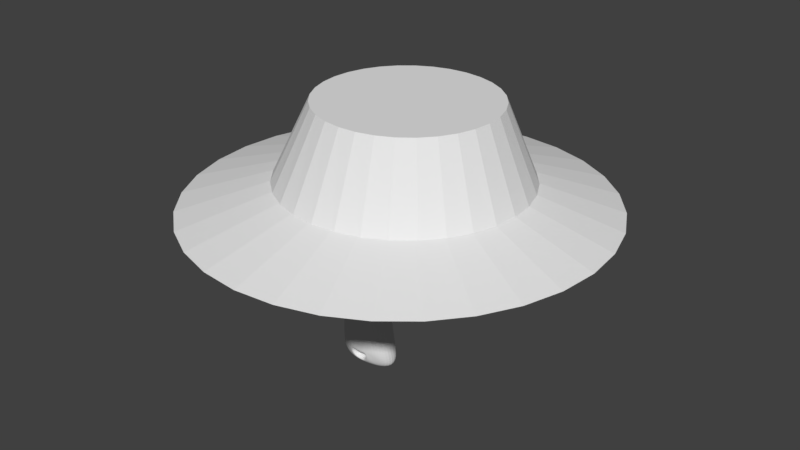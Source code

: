 # Source: monkey.blend  (saved by Blender 2.79.0; exported with 4.5.12 LTS)
import bpy
from mathutils import Matrix  # noqa: F401  (used for matrix-valued properties, if any)

bpy.ops.wm.read_factory_settings(use_empty=True)
scene = bpy.context.scene
scene.name = 'Scene'

# ---- collections
col_collection_1 = bpy.data.collections.new('Collection 1'); scene.collection.children.link(col_collection_1)

# ---- materials (node trees are filled in below, after node groups)
mat_material = bpy.data.materials.new('Material')
mat_material.alpha_threshold = 0.0
mat_material.diffuse_color = (0.8, 0.01636, 0.6675, 1.0)
mat_material.specular_color = (0.0, 0.0, 0.0)
mat_material.roughness = 0.5
mat_1 = bpy.data.materials.new('1')
mat_1.alpha_threshold = 0.0
mat_1.diffuse_color = (0.04594, 0.4235, 0.8, 1.0)
mat_1.roughness = 0.5

# ---- material node trees
mat_material.use_nodes = True; mat_material.node_tree.nodes.clear()
_N = mat_material.node_tree.nodes; _L = mat_material.node_tree.links
n0 = _N.new('ShaderNodeOutputMaterial'); n0.name = 'Material Output'; n0.location = (300, 300)
n1 = _N.new('ShaderNodeBsdfDiffuse'); n1.name = 'Diffuse BSDF'; n1.location = (10, 300)
_L.new(n1.outputs[0], n0.inputs[0])
n0.is_active_output = True
mat_1.use_nodes = True; mat_1.node_tree.nodes.clear()
_N = mat_1.node_tree.nodes; _L = mat_1.node_tree.links
n0 = _N.new('ShaderNodeOutputMaterial'); n0.name = 'Material Output'; n0.location = (300, 300)
n1 = _N.new('ShaderNodeBsdfDiffuse'); n1.name = 'Diffuse BSDF'; n1.location = (10, 300)
_L.new(n1.outputs[0], n0.inputs[0])
n0.is_active_output = True

# ---- world
world_world = bpy.data.worlds.new('World'); scene.world = world_world
world_world.color = (0.05088, 0.05088, 0.05088)
world_world.use_sun_shadow = False
world_world.sun_shadow_jitter_overblur = 0.0
world_world.cycles.sampling_method = 'MANUAL'

# ---- meshes
me_cone_002 = bpy.data.meshes.new('Cone.002')
me_cone_002.from_pydata([(-7.519e-08, 1.641, -1.0), (0.3201, 1.609, -1.0), (0.6279, 1.516, -1.0), (0.9115, 1.364, -1.0), (1.16, 1.16, -1.0), (1.364, 0.9115, -1.0), (1.516, 0.6279, -1.0), (1.609, 0.3201, -1.0), (1.641, -5.753e-08, -1.0), (1.609, -0.3201, -1.0), (1.516, -0.6279, -1.0), (1.364, -0.9115, -1.0), (1.16, -1.16, -1.0), (0.9115, -1.364, -1.0), (0.6279, -1.516, -1.0), (0.3201, -1.609, -1.0), (-6.098e-07, -1.641, -1.0), (-0.3201, -1.609, -1.0), (-0.6279, -1.516, -1.0), (-0.9115, -1.364, -1.0), (-1.16, -1.16, -1.0), (-1.364, -0.9115, -1.0), (-1.516, -0.6279, -1.0), (-1.609, -0.3201, -1.0), (-1.641, 1.403e-06, -1.0), (-1.609, 0.3201, -1.0), (-1.516, 0.6279, -1.0), (-1.364, 0.9115, -1.0), (-1.16, 1.16, -1.0), (-0.9115, 1.364, -1.0), (-0.6279, 1.516, -1.0), (-0.3201, 1.609, -1.0), (-7.519e-08, 1.641, -1.0), (0.3201, 1.609, -1.0), (0.6279, 1.516, -1.0), (0.9115, 1.364, -1.0), (1.16, 1.16, -1.0), (1.364, 0.9115, -1.0), (1.516, 0.6279, -1.0), (1.609, 0.3201, -1.0), (1.641, -5.753e-08, -1.0), (1.609, -0.3201, -1.0), (1.516, -0.6279, -1.0), (1.364, -0.9115, -1.0), (1.16, -1.16, -1.0), (0.9115, -1.364, -1.0), (0.6279, -1.516, -1.0), (0.3201, -1.609, -1.0), (-6.098e-07, -1.641, -1.0), (-0.3201, -1.609, -1.0), (-0.6279, -1.516, -1.0), (-0.9115, -1.364, -1.0), (-1.16, -1.16, -1.0), (-1.364, -0.9115, -1.0), (-1.516, -0.6279, -1.0), (-1.609, -0.3201, -1.0), (-1.641, 1.403e-06, -1.0), (-1.609, 0.3201, -1.0), (-1.516, 0.6279, -1.0), (-1.364, 0.9115, -1.0), (-1.16, 1.16, -1.0), (-0.9115, 1.364, -1.0), (-0.6279, 1.516, -1.0), (-0.3201, 1.609, -1.0), (-1.698e-07, 1.378, -1.0), (0.2687, 1.351, -1.0), (0.5272, 1.273, -1.0), (0.7653, 1.145, -1.0), (0.9741, 0.9741, -1.0), (1.145, 0.7653, -1.0), (1.273, 0.5272, -1.0), (1.351, 0.2687, -1.0), (1.378, -1.058e-07, -1.0), (1.351, -0.2688, -1.0), (1.273, -0.5272, -1.0), (1.145, -0.7653, -1.0), (0.9741, -0.9741, -1.0), (0.7653, -1.145, -1.0), (0.5272, -1.273, -1.0), (0.2687, -1.351, -1.0), (-5.625e-07, -1.378, -1.0), (-0.2688, -1.351, -1.0), (-0.5272, -1.273, -1.0), (-0.7653, -1.145, -1.0), (-0.9741, -0.9741, -1.0), (-1.145, -0.7653, -1.0), (-1.273, -0.5272, -1.0), (-1.351, -0.2687, -1.0), (-1.378, 1.159e-06, -1.0), (-1.351, 0.2688, -1.0), (-1.273, 0.5272, -1.0), (-1.145, 0.7653, -1.0), (-0.9741, 0.9741, -1.0), (-0.7653, 1.145, -1.0), (-0.5272, 1.273, -1.0), (-0.2687, 1.351, -1.0), (-7.519e-08, 1.641, -1.0), (0.3201, 1.609, -1.0), (0.6279, 1.516, -1.0), (0.9115, 1.364, -1.0), (1.16, 1.16, -1.0), (1.364, 0.9115, -1.0), (1.516, 0.6279, -1.0), (1.609, 0.3201, -1.0), (1.641, -5.753e-08, -1.0), (1.609, -0.3201, -1.0), (1.516, -0.6279, -1.0), (1.364, -0.9115, -1.0), (1.16, -1.16, -1.0), (0.9115, -1.364, -1.0), (0.6279, -1.516, -1.0), (0.3201, -1.609, -1.0), (-6.098e-07, -1.641, -1.0), (-0.3201, -1.609, -1.0), (-0.6279, -1.516, -1.0), (-0.9115, -1.364, -1.0), (-1.16, -1.16, -1.0), (-1.364, -0.9115, -1.0), (-1.516, -0.6279, -1.0), (-1.609, -0.3201, -1.0), (-1.641, 1.403e-06, -1.0), (-1.609, 0.3201, -1.0), (-1.516, 0.6279, -1.0), (-1.364, 0.9115, -1.0), (-1.16, 1.16, -1.0), (-0.9115, 1.364, -1.0), (-0.6279, 1.516, -1.0), (-0.3201, 1.609, -1.0), (0.4723, 1.07, 0.1087), (0.254, 1.13, 0.1105), (0.02941, 1.146, 0.1125), (-0.1929, 1.119, 0.1143), (-0.4046, 1.049, 0.1161), (-0.5979, 0.9395, 0.1177), (-0.7659, 0.7959, 0.1191), (-0.9029, 0.6234, 0.1203), (-1.004, 0.4284, 0.1211), (-1.066, 0.2181, 0.1216), (-1.087, 7.474e-07, 0.1218), (-1.066, -0.2181, 0.1216), (-1.004, -0.4284, 0.1211), (-0.9029, -0.6234, 0.1203), (-0.7659, -0.7959, 0.1191), (-0.5979, -0.9395, 0.1177), (-0.4046, -1.049, 0.1161), (-0.1929, -1.119, 0.1143), (0.02941, -1.146, 0.1125), (0.254, -1.13, 0.1105), (0.4723, -1.07, 0.1087), (0.6754, -0.9675, 0.1069), (0.8549, -0.8262, 0.1054), (1.003, -0.6513, 0.1041), (1.114, -0.4498, 0.1031), (1.183, -0.2297, 0.1025), (1.206, -2.493e-07, 0.1023), (1.183, 0.2297, 0.1025), (1.114, 0.4498, 0.1031), (1.003, 0.6513, 0.1041), (0.8549, 0.8262, 0.1054), (0.6754, 0.9675, 0.1069)], [], [(31, 131, 130, 0), (0, 130, 129, 1), (1, 129, 128, 2), (3, 159, 158, 4), (4, 158, 157, 5), (5, 157, 156, 6), (6, 156, 155, 7), (7, 155, 154, 8), (8, 154, 153, 9), (9, 153, 152, 10), (21, 141, 140, 22), (11, 151, 150, 12), (12, 150, 149, 13), (13, 149, 148, 14), (14, 148, 147, 15), (15, 147, 146, 16), (16, 146, 145, 17), (17, 145, 144, 18), (18, 144, 143, 19), (19, 143, 142, 20), (10, 152, 151, 11), (20, 142, 141, 21), (22, 140, 139, 23), (23, 139, 138, 24), (24, 138, 137, 25), (25, 137, 136, 26), (26, 136, 135, 27), (27, 135, 134, 28), (28, 134, 133, 29), (29, 133, 132, 30), (30, 132, 131, 31), (17, 18, 50, 49), (43, 44, 108, 107), (30, 31, 63, 62), (4, 5, 37, 36), (31, 0, 32, 63), (11, 12, 44, 43), (24, 25, 57, 56), (18, 19, 51, 50), (5, 6, 38, 37), (12, 13, 45, 44), (25, 26, 58, 57), (19, 20, 52, 51), (6, 7, 39, 38), (0, 1, 33, 32), (13, 14, 46, 45), (26, 27, 59, 58), (20, 21, 53, 52), (7, 8, 40, 39), (14, 15, 47, 46), (27, 28, 60, 59), (21, 22, 54, 53), (1, 2, 34, 33), (8, 9, 41, 40), (15, 16, 48, 47), (28, 29, 61, 60), (2, 3, 35, 34), (9, 10, 42, 41), (22, 23, 55, 54), (16, 17, 49, 48), (29, 30, 62, 61), (3, 4, 36, 35), (10, 11, 43, 42), (23, 24, 56, 55), (64, 65, 66, 67, 68, 69, 70, 71, 72, 73, 74, 75, 76, 77, 78, 79, 80, 81, 82, 83, 84, 85, 86, 87, 88, 89, 90, 91, 92, 93, 94, 95), (57, 58, 122, 121), (44, 45, 109, 108), (58, 59, 123, 122), (45, 46, 110, 109), (32, 33, 97, 96), (59, 60, 124, 123), (46, 47, 111, 110), (33, 34, 98, 97), (60, 61, 125, 124), (47, 48, 112, 111), (34, 35, 99, 98), (61, 62, 126, 125), (48, 49, 113, 112), (35, 36, 100, 99), (62, 63, 127, 126), (49, 50, 114, 113), (36, 37, 101, 100), (63, 32, 96, 127), (50, 51, 115, 114), (37, 38, 102, 101), (51, 52, 116, 115), (38, 39, 103, 102), (52, 53, 117, 116), (39, 40, 104, 103), (53, 54, 118, 117), (40, 41, 105, 104), (54, 55, 119, 118), (41, 42, 106, 105), (55, 56, 120, 119), (42, 43, 107, 106), (56, 57, 121, 120), (65, 64, 96, 97), (66, 65, 97, 98), (67, 66, 98, 99), (68, 67, 99, 100), (69, 68, 100, 101), (70, 69, 101, 102), (71, 70, 102, 103), (72, 71, 103, 104), (73, 72, 104, 105), (74, 73, 105, 106), (75, 74, 106, 107), (76, 75, 107, 108), (77, 76, 108, 109), (78, 77, 109, 110), (79, 78, 110, 111), (80, 79, 111, 112), (81, 80, 112, 113), (82, 81, 113, 114), (83, 82, 114, 115), (84, 83, 115, 116), (85, 84, 116, 117), (86, 85, 117, 118), (87, 86, 118, 119), (88, 87, 119, 120), (89, 88, 120, 121), (90, 89, 121, 122), (91, 90, 122, 123), (92, 91, 123, 124), (93, 92, 124, 125), (94, 93, 125, 126), (95, 94, 126, 127), (64, 95, 127, 96), (128, 129, 130, 131, 132, 133, 134, 135, 136, 137, 138, 139, 140, 141, 142, 143, 144, 145, 146, 147, 148, 149, 150, 151, 152, 153, 154, 155, 156, 157, 158, 159), (2, 128, 159, 3)])
me_cone_002.materials.append(mat_material)
me_cone_002.use_remesh_preserve_volume = False
me_cone_002.use_remesh_preserve_attributes = False
me_cone_002.use_mirror_vertex_groups = False
me_cone_002.update()
me_cone_001 = bpy.data.meshes.new('Cone.001')
me_cone_001.from_pydata([(-7.519e-08, 1.641, -1.0), (0.3201, 1.609, -1.0), (0.6279, 1.516, -1.0), (0.9115, 1.364, -1.0), (1.16, 1.16, -1.0), (1.364, 0.9115, -1.0), (1.516, 0.6279, -1.0), (1.609, 0.3201, -1.0), (1.641, -5.753e-08, -1.0), (1.609, -0.3201, -1.0), (1.516, -0.6279, -1.0), (1.364, -0.9115, -1.0), (1.16, -1.16, -1.0), (0.9115, -1.364, -1.0), (0.6279, -1.516, -1.0), (0.3201, -1.609, -1.0), (-6.098e-07, -1.641, -1.0), (-0.3201, -1.609, -1.0), (-0.6279, -1.516, -1.0), (-0.9115, -1.364, -1.0), (-1.16, -1.16, -1.0), (-1.364, -0.9115, -1.0), (-1.516, -0.6279, -1.0), (0.04774, 0.0, -0.4723), (-1.609, -0.3201, -1.0), (-1.641, 1.403e-06, -1.0), (-1.609, 0.3201, -1.0), (-1.516, 0.6279, -1.0), (-1.364, 0.9115, -1.0), (-1.16, 1.16, -1.0), (-0.9115, 1.364, -1.0), (-0.6279, 1.516, -1.0), (-0.3201, 1.609, -1.0), (-7.519e-08, 1.641, -1.0), (0.3201, 1.609, -1.0), (0.6279, 1.516, -1.0), (0.9115, 1.364, -1.0), (1.16, 1.16, -1.0), (1.364, 0.9115, -1.0), (1.516, 0.6279, -1.0), (1.609, 0.3201, -1.0), (1.641, -5.753e-08, -1.0), (1.609, -0.3201, -1.0), (1.516, -0.6279, -1.0), (1.364, -0.9115, -1.0), (1.16, -1.16, -1.0), (0.9115, -1.364, -1.0), (0.6279, -1.516, -1.0), (0.3201, -1.609, -1.0), (-6.098e-07, -1.641, -1.0), (-0.3201, -1.609, -1.0), (-0.6279, -1.516, -1.0), (-0.9115, -1.364, -1.0), (-1.16, -1.16, -1.0), (-1.364, -0.9115, -1.0), (-1.516, -0.6279, -1.0), (-1.609, -0.3201, -1.0), (-1.641, 1.403e-06, -1.0), (-1.609, 0.3201, -1.0), (-1.516, 0.6279, -1.0), (-1.364, 0.9115, -1.0), (-1.16, 1.16, -1.0), (-0.9115, 1.364, -1.0), (-0.6279, 1.516, -1.0), (-0.3201, 1.609, -1.0), (-1.698e-07, 1.378, -1.0), (0.2687, 1.351, -1.0), (0.5272, 1.273, -1.0), (0.7653, 1.145, -1.0), (0.9741, 0.9741, -1.0), (1.145, 0.7653, -1.0), (1.273, 0.5272, -1.0), (1.351, 0.2687, -1.0), (1.378, -1.058e-07, -1.0), (1.351, -0.2688, -1.0), (1.273, -0.5272, -1.0), (1.145, -0.7653, -1.0), (0.9741, -0.9741, -1.0), (0.7653, -1.145, -1.0), (0.5272, -1.273, -1.0), (0.2687, -1.351, -1.0), (-5.625e-07, -1.378, -1.0), (-0.2688, -1.351, -1.0), (-0.5272, -1.273, -1.0), (-0.7653, -1.145, -1.0), (-0.9741, -0.9741, -1.0), (-1.145, -0.7653, -1.0), (-1.273, -0.5272, -1.0), (-1.351, -0.2687, -1.0), (-1.378, 1.159e-06, -1.0), (-1.351, 0.2688, -1.0), (-1.273, 0.5272, -1.0), (-1.145, 0.7653, -1.0), (-0.9741, 0.9741, -1.0), (-0.7653, 1.145, -1.0), (-0.5272, 1.273, -1.0), (-0.2687, 1.351, -1.0), (-7.519e-08, 1.641, -1.0), (0.3201, 1.609, -1.0), (0.6279, 1.516, -1.0), (0.9115, 1.364, -1.0), (1.16, 1.16, -1.0), (1.364, 0.9115, -1.0), (1.516, 0.6279, -1.0), (1.609, 0.3201, -1.0), (1.641, -5.753e-08, -1.0), (1.609, -0.3201, -1.0), (1.516, -0.6279, -1.0), (1.364, -0.9115, -1.0), (1.16, -1.16, -1.0), (0.9115, -1.364, -1.0), (0.6279, -1.516, -1.0), (0.3201, -1.609, -1.0), (-6.098e-07, -1.641, -1.0), (-0.3201, -1.609, -1.0), (-0.6279, -1.516, -1.0), (-0.9115, -1.364, -1.0), (-1.16, -1.16, -1.0), (-1.364, -0.9115, -1.0), (-1.516, -0.6279, -1.0), (-1.609, -0.3201, -1.0), (-1.641, 1.403e-06, -1.0), (-1.609, 0.3201, -1.0), (-1.516, 0.6279, -1.0), (-1.364, 0.9115, -1.0), (-1.16, 1.16, -1.0), (-0.9115, 1.364, -1.0), (-0.6279, 1.516, -1.0), (-0.3201, 1.609, -1.0)], [], [(0, 23, 1), (1, 23, 2), (2, 23, 3), (3, 23, 4), (4, 23, 5), (5, 23, 6), (6, 23, 7), (7, 23, 8), (8, 23, 9), (9, 23, 10), (10, 23, 11), (11, 23, 12), (12, 23, 13), (13, 23, 14), (14, 23, 15), (15, 23, 16), (16, 23, 17), (17, 23, 18), (18, 23, 19), (19, 23, 20), (20, 23, 21), (21, 23, 22), (22, 23, 24), (24, 23, 25), (25, 23, 26), (26, 23, 27), (27, 23, 28), (28, 23, 29), (29, 23, 30), (30, 23, 31), (31, 23, 32), (32, 23, 0), (17, 18, 51, 50), (44, 45, 109, 108), (31, 32, 64, 63), (4, 5, 38, 37), (32, 0, 33, 64), (11, 12, 45, 44), (25, 26, 58, 57), (18, 19, 52, 51), (5, 6, 39, 38), (12, 13, 46, 45), (26, 27, 59, 58), (19, 20, 53, 52), (6, 7, 40, 39), (0, 1, 34, 33), (13, 14, 47, 46), (27, 28, 60, 59), (20, 21, 54, 53), (7, 8, 41, 40), (14, 15, 48, 47), (28, 29, 61, 60), (21, 22, 55, 54), (1, 2, 35, 34), (8, 9, 42, 41), (15, 16, 49, 48), (29, 30, 62, 61), (2, 3, 36, 35), (9, 10, 43, 42), (22, 24, 56, 55), (16, 17, 50, 49), (30, 31, 63, 62), (3, 4, 37, 36), (10, 11, 44, 43), (24, 25, 57, 56), (65, 66, 67, 68, 69, 70, 71, 72, 73, 74, 75, 76, 77, 78, 79, 80, 81, 82, 83, 84, 85, 86, 87, 88, 89, 90, 91, 92, 93, 94, 95, 96), (58, 59, 123, 122), (45, 46, 110, 109), (59, 60, 124, 123), (46, 47, 111, 110), (33, 34, 98, 97), (60, 61, 125, 124), (47, 48, 112, 111), (34, 35, 99, 98), (61, 62, 126, 125), (48, 49, 113, 112), (35, 36, 100, 99), (62, 63, 127, 126), (49, 50, 114, 113), (36, 37, 101, 100), (63, 64, 128, 127), (50, 51, 115, 114), (37, 38, 102, 101), (64, 33, 97, 128), (51, 52, 116, 115), (38, 39, 103, 102), (52, 53, 117, 116), (39, 40, 104, 103), (53, 54, 118, 117), (40, 41, 105, 104), (54, 55, 119, 118), (41, 42, 106, 105), (55, 56, 120, 119), (42, 43, 107, 106), (56, 57, 121, 120), (43, 44, 108, 107), (57, 58, 122, 121), (66, 65, 97, 98), (67, 66, 98, 99), (68, 67, 99, 100), (69, 68, 100, 101), (70, 69, 101, 102), (71, 70, 102, 103), (72, 71, 103, 104), (73, 72, 104, 105), (74, 73, 105, 106), (75, 74, 106, 107), (76, 75, 107, 108), (77, 76, 108, 109), (78, 77, 109, 110), (79, 78, 110, 111), (80, 79, 111, 112), (81, 80, 112, 113), (82, 81, 113, 114), (83, 82, 114, 115), (84, 83, 115, 116), (85, 84, 116, 117), (86, 85, 117, 118), (87, 86, 118, 119), (88, 87, 119, 120), (89, 88, 120, 121), (90, 89, 121, 122), (91, 90, 122, 123), (92, 91, 123, 124), (93, 92, 124, 125), (94, 93, 125, 126), (95, 94, 126, 127), (96, 95, 127, 128), (65, 96, 128, 97)])
me_cone_001.materials.append(mat_material)
me_cone_001.use_remesh_preserve_volume = False
me_cone_001.use_remesh_preserve_attributes = False
me_cone_001.use_mirror_vertex_groups = False
me_cone_001.update()
me_suzanne = bpy.data.meshes.new('Suzanne')
me_suzanne.from_pydata([(0.4059, -0.7656, 0.3092), (-0.5052, -0.7656, 0.4687), (0.4723, -0.6875, 0.2212), (-0.5686, -0.6875, 0.4027), (0.5193, -0.5781, 0.1814), (-0.6199, -0.5781, 0.3832), (0.318, -0.6172, 0.1307), (-0.4147, -0.6172, 0.2636), (0.3199, -0.7188, 0.1766), (-0.412, -0.7188, 0.3059), (0.3172, -0.7812, 0.2908), (-0.4151, -0.7812, 0.42), (0.2331, -0.7969, 0.3493), (-0.3369, -0.7969, 0.4508), (0.1593, -0.7422, 0.2947), (-0.2644, -0.7422, 0.3718), (0.1061, -0.6484, 0.2844), (-0.2203, -0.6484, 0.3455), (0.01009, -0.6562, 0.5486), (-0.1537, -0.6562, 0.58), (0.08291, -0.7422, 0.5042), (-0.2112, -0.7422, 0.5588), (0.195, -0.7969, 0.458), (-0.3105, -0.7969, 0.5491), (0.2234, -0.7969, 0.5559), (-0.3478, -0.7969, 0.6593), (0.1409, -0.7422, 0.6708), (-0.2847, -0.7422, 0.7509), (0.08108, -0.6484, 0.7717), (-0.2474, -0.6484, 0.8368), (0.2853, -0.6172, 0.8118), (-0.4541, -0.6172, 0.9589), (0.2952, -0.7188, 0.7076), (-0.4415, -0.7188, 0.8462), (0.3042, -0.7812, 0.5755), (-0.4304, -0.7812, 0.7083), (0.3968, -0.7656, 0.5146), (-0.5164, -0.7656, 0.6776), (0.4559, -0.6875, 0.5919), (-0.5897, -0.6875, 0.7835), (0.498, -0.5781, 0.6599), (-0.6486, -0.5781, 0.878), (0.5917, -0.5625, 0.3951), (-0.7135, -0.5625, 0.6322), (0.53, -0.6719, 0.3915), (-0.6433, -0.6719, 0.6005), (0.4344, -0.7578, 0.4001), (-0.5428, -0.7578, 0.5724), (0.4438, -0.7734, 0.3926), (-0.5491, -0.7734, 0.5662), (0.4059, -0.7812, 0.5164), (-0.5232, -0.7812, 0.681), (0.3052, -0.8047, 0.5863), (-0.429, -0.8047, 0.7178), (0.2166, -0.8203, 0.5593), (-0.3381, -0.8203, 0.6589), (0.1802, -0.8203, 0.454), (-0.2924, -0.8203, 0.5385), (0.2271, -0.8203, 0.3333), (-0.3263, -0.8203, 0.4309), (0.3139, -0.8281, 0.4152), (-0.4187, -0.8281, 0.5435), (0.3198, -0.8047, 0.2632), (-0.4118, -0.8047, 0.3904), (0.4157, -0.7812, 0.2923), (-0.5111, -0.7812, 0.4525), (-0.0758, -0.7422, 0.7661), (-0.0647, -0.8203, 0.6422), (-0.001251, -0.7344, -0.6739), (-0.01776, -0.7812, -0.2387), (-0.0269, -0.7969, -0.06397), (-4.664e-05, -0.7188, -0.7732), (-0.0866, -0.6016, 0.788), (-0.09679, -0.5703, 0.9907), (-0.1159, 0.5469, 1.39), (-0.0842, 0.8516, 0.9315), (-0.05663, 0.8281, 0.3286), (-0.03443, 0.3516, -0.2247), (0.1716, -0.5625, -0.0425), (-0.2507, -0.5625, 0.03118), (0.3036, -0.5703, -0.3967), (-0.3362, -0.5703, -0.3287), (0.3515, -0.5703, -0.6949), (-0.3571, -0.5703, -0.6701), (0.3672, -0.5312, -0.8906), (-0.3673, -0.5312, -0.89), (0.3281, -0.5234, -0.9453), (-0.3281, -0.5234, -0.9453), (0.1797, -0.5547, -0.9688), (-0.1797, -0.5547, -0.9688), (0.0, -0.5781, -0.9844), (0.4139, -0.5312, -0.03203), (-0.495, -0.5312, 0.1222), (0.6149, -0.5391, 0.04303), (-0.6983, -0.5391, 0.2579), (0.8111, -0.4453, 0.2268), (-0.9102, -0.4453, 0.5128), (0.8393, -0.5938, 0.5219), (-0.9488, -0.5938, 0.8191), (0.6778, -0.625, 0.6364), (-0.8069, -0.625, 0.9002), (0.4401, -0.6875, 0.8361), (-0.5918, -0.6875, 1.031), (0.255, -0.7344, 1.046), (-0.4182, -0.7344, 1.178), (0.08169, -0.7578, 1.046), (-0.2468, -0.7578, 1.11), (-0.01213, -0.75, 0.8229), (-0.1433, -0.75, 0.8481), (0.1009, -0.7734, 0.698), (-0.2427, -0.7734, 0.7622), (0.06452, -0.7656, 0.5781), (-0.197, -0.7656, 0.6266), (0.1593, -0.7422, 0.2947), (-0.2644, -0.7422, 0.3718), (0.345, -0.7031, 0.1536), (-0.4355, -0.7031, 0.2906), (0.465, -0.6719, 0.1875), (-0.5594, -0.6719, 0.3659), (0.599, -0.6484, 0.3071), (-0.7026, -0.6484, 0.533), (0.6104, -0.6484, 0.4359), (-0.7257, -0.6484, 0.6719), (0.5653, -0.6641, 0.5416), (-0.6911, -0.6641, 0.767), (0.3801, -0.7188, 0.6629), (-0.5193, -0.7188, 0.8291), (0.1887, -0.7578, 0.744), (-0.3352, -0.7578, 0.8425), (-4.89e-05, -0.7344, -0.7654), (0.1092, -0.7344, -0.7181), (-0.1104, -0.7344, -0.7142), (0.1172, -0.7109, -0.8359), (-0.1172, -0.7109, -0.8359), (0.0625, -0.6953, -0.8828), (-0.0625, -0.6953, -0.8828), (0.0, -0.6875, -0.8906), (-0.02912, -0.75, -0.06155), (-0.03427, -0.7422, 0.01676), (0.07193, -0.7422, -0.01234), (-0.1385, -0.7422, 0.02129), (0.1028, -0.75, -0.1244), (-0.1551, -0.75, -0.08828), (0.06653, -0.7422, -0.1999), (-0.1103, -0.7422, -0.1774), (0.3724, -0.6719, 0.07276), (-0.4557, -0.6719, 0.2144), (0.5965, -0.625, 0.1496), (-0.6858, -0.625, 0.3639), (0.7052, -0.6016, 0.3014), (-0.8063, -0.6016, 0.5571), (0.7173, -0.6562, 0.4892), (-0.8285, -0.6562, 0.753), (0.6605, -0.7266, 0.5382), (-0.7714, -0.7266, 0.7817), (0.3905, -0.7969, 0.76), (-0.5241, -0.7969, 0.9243), (0.257, -0.8359, 0.8892), (-0.397, -0.8359, 1.008), (0.1421, -0.8516, 0.889), (-0.283, -0.8516, 0.9666), (0.04026, -0.8438, 0.7051), (-0.1721, -0.8438, 0.7437), (0.09709, -0.8125, 0.02663), (-0.1618, -0.8125, 0.06731), (0.2035, -0.7109, -0.411), (-0.2269, -0.7109, -0.3721), (0.25, -0.6875, -0.7029), (-0.2527, -0.6875, -0.6909), (0.2656, -0.6641, -0.8203), (-0.2659, -0.6641, -0.8191), (0.2344, -0.6328, -0.9141), (-0.2344, -0.6328, -0.9141), (0.1641, -0.6328, -0.9297), (-0.1641, -0.6328, -0.9297), (0.0, -0.6406, -0.9453), (-0.05172, -0.7266, 0.2835), (-0.06095, -0.7656, 0.487), (0.2709, -0.7422, 0.7346), (-0.4166, -0.7422, 0.8634), (0.1152, -0.75, 0.3643), (-0.2273, -0.75, 0.427), (0.07793, -0.7578, 0.4607), (-0.1996, -0.7578, 0.5118), (0.1168, -0.7344, -0.6855), (-0.119, -0.7344, -0.6793), (0.06885, -0.75, -0.4027), (-0.09046, -0.75, -0.3887), (-0.01088, -0.75, -0.3953), (-0.01907, -0.7422, -0.2405), (0.07538, -0.7812, -0.1891), (-0.1174, -0.7812, -0.165), (0.1133, -0.7969, -0.1369), (-0.1602, -0.7969, -0.1008), (0.08123, -0.7812, -0.003522), (-0.1452, -0.7812, 0.03189), (0.007517, -0.7812, 0.0199), (-0.07341, -0.7812, 0.03277), (-0.0238, -0.8281, -0.09379), (0.01949, -0.8125, -0.02266), (-0.07739, -0.8125, -0.008286), (0.06867, -0.8125, -0.04104), (-0.125, -0.8125, -0.01277), (0.09068, -0.8281, -0.1407), (-0.1343, -0.8281, -0.1121), (0.05882, -0.8047, -0.1613), (-0.1019, -0.8047, -0.141), (-0.01881, -0.8047, -0.2026), (0.2385, -0.5547, -0.2238), (-0.2937, -0.5547, -0.1477), (0.1425, -0.7109, -0.143), (-0.1961, -0.7109, -0.09505), (0.1636, -0.7109, -0.2386), (-0.2058, -0.7109, -0.1926), (0.2092, -0.5547, -0.1344), (-0.2764, -0.5547, -0.05691), (0.0, -0.6875, -0.875), (0.04688, -0.6875, -0.8672), (-0.04688, -0.6875, -0.8672), (0.09375, -0.7109, -0.8203), (-0.09375, -0.7109, -0.8203), (0.0937, -0.7266, -0.742), (-0.09431, -0.7266, -0.7396), (-0.0001848, -0.6562, -0.7804), (0.09356, -0.6641, -0.7491), (-0.09469, -0.6641, -0.7457), (0.09375, -0.6406, -0.8125), (-0.09391, -0.6406, -0.8118), (0.04688, -0.6328, -0.8516), (-0.04688, -0.6328, -0.8516), (0.0, -0.6328, -0.8594), (0.1206, -0.7812, 0.4526), (-0.2383, -0.7812, 0.518), (0.1407, -0.7734, 0.3707), (-0.2506, -0.7734, 0.4416), (0.2824, -0.7578, 0.6722), (-0.4207, -0.7578, 0.802), (0.217, -0.7734, 0.6767), (-0.3553, -0.7734, 0.7826), (0.3773, -0.7734, 0.6019), (-0.504, -0.7734, 0.7604), (0.5259, -0.6953, 0.5196), (-0.6485, -0.6953, 0.7295), (0.5538, -0.6875, 0.4367), (-0.6683, -0.6875, 0.6529), (0.5498, -0.6797, 0.3255), (-0.6546, -0.6797, 0.5361), (0.4485, -0.7188, 0.2305), (-0.5433, -0.7188, 0.4027), (0.3442, -0.7422, 0.2042), (-0.4364, -0.7422, 0.341), (0.1859, -0.7812, 0.296), (-0.2863, -0.7812, 0.3806), (0.1242, -0.7812, 0.5489), (-0.2515, -0.7812, 0.6178), (0.1532, -0.7812, 0.636), (-0.2881, -0.7812, 0.7174), (0.177, -0.7578, 0.6189), (-0.3135, -0.7578, 0.71), (0.1388, -0.7578, 0.5531), (-0.2697, -0.7578, 0.6287), (0.1996, -0.7578, 0.3203), (-0.3055, -0.7578, 0.4116), (0.3416, -0.7266, 0.2393), (-0.4396, -0.7266, 0.3784), (0.4299, -0.7031, 0.2596), (-0.5303, -0.7031, 0.4294), (0.5149, -0.6719, 0.358), (-0.6256, -0.6719, 0.5611), (0.5195, -0.6719, 0.4431), (-0.6383, -0.6719, 0.6507), (0.4918, -0.6797, 0.5168), (-0.6181, -0.6797, 0.7178), (0.3675, -0.75, 0.6029), (-0.4981, -0.75, 0.7603), (0.2258, -0.7656, 0.6494), (-0.3628, -0.7656, 0.7582), (0.2828, -0.75, 0.6471), (-0.4202, -0.75, 0.777), (0.1544, -0.75, 0.395), (-0.2698, -0.75, 0.4725), (0.1425, -0.75, 0.4674), (-0.2657, -0.75, 0.5425), (0.02697, -0.6094, 0.8248), (-0.2034, -0.6094, 0.8715), (0.1124, -0.6172, 1.027), (-0.3, -0.6172, 1.114), (0.2619, -0.5938, 1.013), (-0.4469, -0.5938, 1.162), (0.4242, -0.5547, 0.8249), (-0.5948, -0.5547, 1.029), (0.638, -0.4922, 0.6438), (-0.7862, -0.4922, 0.9123), (0.7668, -0.4609, 0.5443), (-0.8982, -0.4609, 0.8448), (0.7494, -0.375, 0.2744), (-0.8632, -0.375, 0.5601), (0.5749, -0.4141, 0.1226), (-0.679, -0.4141, 0.3476), (0.4079, -0.4688, 0.04217), (-0.5037, -0.4688, 0.2068), (-0.1237, -0.2891, 1.422), (-0.1341, 0.07813, 1.55), (-0.04192, 0.6719, -0.002787), (-0.02689, -0.1875, -0.3374), (0.0, -0.4609, -0.9766), (-0.001699, -0.3438, -0.7969), (-0.01468, -0.3203, -0.5029), (-0.02273, -0.2812, -0.38), (0.8245, -0.05469, 0.3586), (-0.9552, -0.05469, 0.6854), (0.8284, 0.04688, 0.4626), (-0.9706, 0.04688, 0.8003), (0.7419, 0.4375, 0.4104), (-0.8756, 0.4375, 0.7105), (0.4035, 0.7031, 0.6973), (-0.5647, 0.7031, 0.8867), (0.7134, -0.07031, 0.04956), (-0.8158, -0.07031, 0.318), (0.5673, 0.1641, -0.003352), (-0.6708, 0.1641, 0.2224), (0.6137, 0.4297, 0.1159), (-0.7225, 0.4297, 0.3586), (0.2898, 0.6641, 0.2663), (-0.4128, 0.6641, 0.3998), (0.2121, -0.4062, -0.249), (-0.2726, -0.4062, -0.176), (0.1565, -0.2578, -0.3074), (-0.2149, -0.2578, -0.2524), (0.2878, -0.3828, -0.7054), (-0.2968, -0.3828, -0.6752), (0.2387, -0.3906, -0.4482), (-0.2737, -0.3906, -0.391), (0.3281, -0.3984, -0.9141), (-0.3284, -0.3984, -0.9129), (0.139, -0.3672, -0.7503), (-0.145, -0.3672, -0.7376), (0.112, -0.3594, -0.4794), (-0.144, -0.3594, -0.4517), (0.1641, -0.4375, -0.9453), (-0.1641, -0.4375, -0.9453), (0.1905, -0.4297, -0.1515), (-0.2635, -0.4297, -0.07565), (0.179, -0.4688, -0.07965), (-0.2598, -0.4688, -0.002245), (0.1671, -0.5, -0.006626), (-0.2561, -0.5, 0.07105), (0.1852, -0.1641, -0.2725), (-0.2518, -0.1641, -0.2031), (0.2677, 0.2656, -0.1787), (-0.3498, 0.2656, -0.06963), (0.3097, 0.5391, 0.00783), (-0.4072, 0.5391, 0.141), (0.3691, 0.3828, 1.232), (-0.5974, 0.3828, 1.475), (0.3634, 0.07031, 1.316), (-0.6083, 0.07031, 1.583), (0.3688, -0.2344, 1.218), (-0.5977, -0.2344, 1.461), (0.3924, -0.4297, 0.8294), (-0.5802, -0.4297, 1.034), (0.6849, -0.3359, 0.597), (-0.839, -0.3359, 0.8901), (0.5777, -0.2812, 0.7027), (-0.7547, -0.2812, 0.9744), (0.5737, -0.05469, 1.0), (-0.7852, -0.05469, 1.313), (0.7515, -0.125, 0.7689), (-0.9252, -0.125, 1.107), (0.7485, 0.1172, 0.8363), (-0.931, 0.1172, 1.185), (0.5731, 0.1953, 1.049), (-0.787, 0.1953, 1.367), (0.5805, 0.4453, 0.9484), (-0.7729, 0.4453, 1.239), (0.7542, 0.3594, 0.7339), (-0.9202, 0.3594, 1.064), (0.5729, 0.5859, 0.5308), (-0.7207, 0.5859, 0.7779), (0.4466, 0.5469, 0.1968), (-0.5659, 0.5469, 0.3884), (0.7856, 0.2031, 0.4873), (-0.9332, 0.2031, 0.8145), (0.3715, -0.1484, -0.01239), (-0.4768, -0.1484, 0.1486), (0.3976, 0.2109, -0.04774), (-0.4991, 0.2109, 0.1203), (0.8601, 0.2344, 0.5464), (-1.004, 0.2344, 0.8946), (0.7599, 0.125, -0.07837), (-0.8442, 0.125, 0.1796), (1.037, 0.3281, -0.09264), (-1.098, 0.3281, 0.1653), (1.281, 0.4297, 0.05469), (-1.334, 0.4297, 0.2933), (1.352, 0.4219, 0.3204), (-1.416, 0.4219, 0.6063), (1.23, 0.4219, 0.5273), (-1.319, 0.4219, 0.8744), (1.004, 0.3125, 0.5646), (-1.13, 0.3125, 0.9323), (0.9972, 0.2891, 0.4985), (-1.119, 0.2891, 0.8618), (1.182, 0.3906, 0.4645), (-1.275, 0.3906, 0.8156), (1.265, 0.4062, 0.2937), (-1.337, 0.4062, 0.6035), (1.211, 0.4062, 0.07977), (-1.272, 0.4062, 0.3518), (1.028, 0.3047, -0.02238), (-1.097, 0.3047, 0.2585), (0.8144, 0.1328, -0.007217), (-0.9044, 0.1328, 0.2725), (0.8961, 0.2188, 0.4777), (-1.031, 0.2188, 0.8284), (0.9246, 0.2891, 0.3996), (-1.047, 0.2891, 0.7451), (0.8707, 0.2109, 0.03229), (-0.9605, 0.2109, 0.3247), (1.035, 0.3672, 0.01769), (-1.106, 0.3672, 0.3034), (1.187, 0.4453, 0.09698), (-1.25, 0.4453, 0.3743), (1.233, 0.4453, 0.2555), (-1.304, 0.4453, 0.5601), (1.167, 0.4375, 0.3819), (-1.254, 0.4375, 0.7193), (1.009, 0.3594, 0.4113), (-1.12, 0.3594, 0.7624), (0.8134, 0.2109, 0.4283), (-0.9521, 0.2109, 0.7579), (0.8115, 0.2734, 0.284), (-0.9333, 0.2734, 0.5987), (0.731, 0.2734, 0.2171), (-0.8515, 0.2734, 0.5069), (0.799, 0.2734, 0.1836), (-0.9105, 0.2734, 0.4849), (0.8278, 0.2734, 0.08894), (-0.926, 0.2734, 0.3826), (0.7959, 0.2734, 0.0604), (-0.893, 0.2734, 0.3445), (0.7014, 0.07031, 0.1155), (-0.8144, 0.07031, 0.3909), (0.6948, 0.1719, 0.08646), (-0.8038, 0.1719, 0.3561), (0.691, 0.1875, 0.1667), (-0.8101, 0.1875, 0.4438), (0.7665, 0.2109, 0.3427), (-0.9003, 0.2109, 0.6541), (0.8675, 0.2656, 0.3484), (-0.9912, 0.2656, 0.6806), (0.8686, 0.3203, 0.3354), (-0.989, 0.3203, 0.664), (0.7965, 0.3203, 0.05778), (-0.8918, 0.3203, 0.3394), (0.8367, 0.3203, 0.08395), (-0.9322, 0.3203, 0.3759), (0.8085, 0.3203, 0.1682), (-0.916, 0.3203, 0.4674), (0.7402, 0.3203, 0.2107), (-0.8576, 0.3203, 0.5002), (0.8207, 0.3203, 0.2778), (-0.9394, 0.3203, 0.5916), (1.027, 0.4141, 0.3845), (-1.131, 0.4141, 0.7291), (1.184, 0.4844, 0.3599), (-1.265, 0.4844, 0.686), (1.257, 0.4922, 0.2444), (-1.323, 0.4922, 0.5336), (1.211, 0.4844, 0.08689), (-1.269, 0.4844, 0.3497), (1.044, 0.4219, 0.01445), (-1.112, 0.4219, 0.2933), (0.8708, 0.2656, 0.03972), (-0.9602, 0.2656, 0.3314), (0.9345, 0.3438, 0.3746), (-1.051, 0.3438, 0.7158), (0.8743, 0.3281, 0.1844), (-0.978, 0.3281, 0.4959), (0.9263, 0.3359, 0.1137), (-1.018, 0.3359, 0.4199), (0.9908, 0.3672, 0.1675), (-1.081, 0.3672, 0.4845), (0.9474, 0.3516, 0.2341), (-1.049, 0.3516, 0.5596), (1.004, 0.375, 0.2879), (-1.104, 0.375, 0.6231), (1.047, 0.3828, 0.2234), (-1.137, 0.3828, 0.5493), (1.104, 0.3906, 0.2362), (-1.189, 0.3906, 0.5617), (1.078, 0.3906, 0.3111), (-1.172, 0.3906, 0.6493), (1.008, 0.4844, 0.5066), (-1.12, 0.4844, 0.8547), (1.248, 0.5469, 0.4784), (-1.326, 0.5469, 0.7987), (1.367, 0.5, 0.2969), (-1.426, 0.5, 0.5589), (1.312, 0.5312, 0.05469), (-1.359, 0.5312, 0.2659), (1.038, 0.4922, -0.07997), (-1.094, 0.4922, 0.1633), (0.7771, 0.3281, -0.07022), (-0.8575, 0.3281, 0.1852), (0.8293, 0.3828, 0.5208), (-0.9684, 0.3828, 0.8528)], [], [(46, 0, 2, 44), (3, 1, 47, 45), (44, 2, 4, 42), (5, 3, 45, 43), (2, 8, 6, 4), (7, 9, 3, 5), (0, 10, 8, 2), (9, 11, 1, 3), (10, 12, 14, 8), (15, 13, 11, 9), (8, 14, 16, 6), (17, 15, 9, 7), (14, 20, 18, 16), (19, 21, 15, 17), (12, 22, 20, 14), (21, 23, 13, 15), (22, 24, 26, 20), (27, 25, 23, 21), (20, 26, 28, 18), (29, 27, 21, 19), (26, 32, 30, 28), (31, 33, 27, 29), (24, 34, 32, 26), (33, 35, 25, 27), (34, 36, 38, 32), (39, 37, 35, 33), (32, 38, 40, 30), (41, 39, 33, 31), (38, 44, 42, 40), (43, 45, 39, 41), (36, 46, 44, 38), (45, 47, 37, 39), (46, 36, 50, 48), (51, 37, 47, 49), (36, 34, 52, 50), (53, 35, 37, 51), (34, 24, 54, 52), (55, 25, 35, 53), (24, 22, 56, 54), (57, 23, 25, 55), (22, 12, 58, 56), (59, 13, 23, 57), (12, 10, 62, 58), (63, 11, 13, 59), (10, 0, 64, 62), (65, 1, 11, 63), (0, 46, 48, 64), (49, 47, 1, 65), (60, 64, 48), (49, 65, 61), (62, 64, 60), (61, 65, 63), (60, 58, 62), (63, 59, 61), (60, 56, 58), (59, 57, 61), (60, 54, 56), (57, 55, 61), (60, 52, 54), (55, 53, 61), (60, 50, 52), (53, 51, 61), (60, 48, 50), (51, 49, 61), (88, 173, 175, 90), (175, 174, 89, 90), (86, 171, 173, 88), (174, 172, 87, 89), (84, 169, 171, 86), (172, 170, 85, 87), (82, 167, 169, 84), (170, 168, 83, 85), (80, 165, 167, 82), (168, 166, 81, 83), (78, 91, 145, 163), (146, 92, 79, 164), (91, 93, 147, 145), (148, 94, 92, 146), (93, 95, 149, 147), (150, 96, 94, 148), (95, 97, 151, 149), (152, 98, 96, 150), (97, 99, 153, 151), (154, 100, 98, 152), (99, 101, 155, 153), (156, 102, 100, 154), (101, 103, 157, 155), (158, 104, 102, 156), (103, 105, 159, 157), (160, 106, 104, 158), (105, 107, 161, 159), (162, 108, 106, 160), (107, 66, 67, 161), (67, 66, 108, 162), (109, 127, 159, 161), (160, 128, 110, 162), (127, 178, 157, 159), (158, 179, 128, 160), (125, 155, 157, 178), (158, 156, 126, 179), (123, 153, 155, 125), (156, 154, 124, 126), (121, 151, 153, 123), (154, 152, 122, 124), (119, 149, 151, 121), (152, 150, 120, 122), (117, 147, 149, 119), (150, 148, 118, 120), (115, 145, 147, 117), (148, 146, 116, 118), (113, 163, 145, 115), (146, 164, 114, 116), (113, 180, 176, 163), (176, 181, 114, 164), (109, 161, 67, 111), (67, 162, 110, 112), (111, 67, 177, 182), (177, 67, 112, 183), (176, 180, 182, 177), (183, 181, 176, 177), (134, 136, 175, 173), (175, 136, 135, 174), (132, 134, 173, 171), (174, 135, 133, 172), (130, 132, 171, 169), (172, 133, 131, 170), (165, 186, 184, 167), (185, 187, 166, 168), (130, 169, 167, 184), (168, 170, 131, 185), (143, 189, 188, 186), (188, 189, 144, 187), (184, 186, 188, 68), (188, 187, 185, 68), (129, 130, 184, 68), (185, 131, 129, 68), (141, 192, 190, 143), (191, 193, 142, 144), (139, 194, 192, 141), (193, 195, 140, 142), (138, 196, 194, 139), (195, 197, 138, 140), (137, 70, 196, 138), (197, 70, 137, 138), (189, 143, 190, 69), (191, 144, 189, 69), (69, 190, 205, 207), (206, 191, 69, 207), (70, 198, 199, 196), (200, 198, 70, 197), (196, 199, 201, 194), (202, 200, 197, 195), (194, 201, 203, 192), (204, 202, 195, 193), (192, 203, 205, 190), (206, 204, 193, 191), (198, 203, 201, 199), (202, 204, 198, 200), (198, 207, 205, 203), (206, 207, 198, 204), (138, 139, 163, 176), (164, 140, 138, 176), (139, 141, 210, 163), (211, 142, 140, 164), (141, 143, 212, 210), (213, 144, 142, 211), (143, 186, 165, 212), (166, 187, 144, 213), (80, 208, 212, 165), (213, 209, 81, 166), (208, 214, 210, 212), (211, 215, 209, 213), (78, 163, 210, 214), (211, 164, 79, 215), (130, 129, 71, 221), (71, 129, 131, 222), (132, 130, 221, 219), (222, 131, 133, 220), (134, 132, 219, 217), (220, 133, 135, 218), (136, 134, 217, 216), (218, 135, 136, 216), (216, 217, 228, 230), (229, 218, 216, 230), (217, 219, 226, 228), (227, 220, 218, 229), (219, 221, 224, 226), (225, 222, 220, 227), (221, 71, 223, 224), (223, 71, 222, 225), (223, 230, 228, 224), (229, 230, 223, 225), (224, 228, 226), (227, 229, 225), (182, 180, 233, 231), (234, 181, 183, 232), (111, 182, 231, 253), (232, 183, 112, 254), (109, 111, 253, 255), (254, 112, 110, 256), (180, 113, 251, 233), (252, 114, 181, 234), (113, 115, 249, 251), (250, 116, 114, 252), (115, 117, 247, 249), (248, 118, 116, 250), (117, 119, 245, 247), (246, 120, 118, 248), (119, 121, 243, 245), (244, 122, 120, 246), (121, 123, 241, 243), (242, 124, 122, 244), (123, 125, 239, 241), (240, 126, 124, 242), (125, 178, 235, 239), (236, 179, 126, 240), (178, 127, 237, 235), (238, 128, 179, 236), (127, 109, 255, 237), (256, 110, 128, 238), (237, 255, 257, 275), (258, 256, 238, 276), (235, 237, 275, 277), (276, 238, 236, 278), (239, 235, 277, 273), (278, 236, 240, 274), (241, 239, 273, 271), (274, 240, 242, 272), (243, 241, 271, 269), (272, 242, 244, 270), (245, 243, 269, 267), (270, 244, 246, 268), (247, 245, 267, 265), (268, 246, 248, 266), (249, 247, 265, 263), (266, 248, 250, 264), (251, 249, 263, 261), (264, 250, 252, 262), (233, 251, 261, 279), (262, 252, 234, 280), (255, 253, 259, 257), (260, 254, 256, 258), (253, 231, 281, 259), (282, 232, 254, 260), (231, 233, 279, 281), (280, 234, 232, 282), (66, 107, 283, 72), (284, 108, 66, 72), (107, 105, 285, 283), (286, 106, 108, 284), (105, 103, 287, 285), (288, 104, 106, 286), (103, 101, 289, 287), (290, 102, 104, 288), (101, 99, 291, 289), (292, 100, 102, 290), (99, 97, 293, 291), (294, 98, 100, 292), (97, 95, 295, 293), (296, 96, 98, 294), (95, 93, 297, 295), (298, 94, 96, 296), (93, 91, 299, 297), (300, 92, 94, 298), (307, 308, 327, 337), (328, 308, 307, 338), (306, 307, 337, 335), (338, 307, 306, 336), (305, 306, 335, 339), (336, 306, 305, 340), (88, 90, 305, 339), (305, 90, 89, 340), (86, 88, 339, 333), (340, 89, 87, 334), (84, 86, 333, 329), (334, 87, 85, 330), (82, 84, 329, 331), (330, 85, 83, 332), (329, 335, 337, 331), (338, 336, 330, 332), (329, 333, 339, 335), (340, 334, 330, 336), (325, 331, 337, 327), (338, 332, 326, 328), (80, 82, 331, 325), (332, 83, 81, 326), (208, 341, 343, 214), (344, 342, 209, 215), (80, 325, 341, 208), (342, 326, 81, 209), (78, 214, 343, 345), (344, 215, 79, 346), (78, 345, 299, 91), (300, 346, 79, 92), (76, 323, 351, 303), (352, 324, 76, 303), (303, 351, 349, 77), (350, 352, 303, 77), (77, 349, 347, 304), (348, 350, 77, 304), (304, 347, 327, 308), (328, 348, 304, 308), (325, 327, 347, 341), (348, 328, 326, 342), (295, 297, 317, 309), (318, 298, 296, 310), (75, 315, 323, 76), (324, 316, 75, 76), (301, 357, 355, 302), (356, 358, 301, 302), (302, 355, 353, 74), (354, 356, 302, 74), (74, 353, 315, 75), (316, 354, 74, 75), (291, 293, 361, 363), (362, 294, 292, 364), (363, 361, 367, 365), (368, 362, 364, 366), (365, 367, 369, 371), (370, 368, 366, 372), (371, 369, 375, 373), (376, 370, 372, 374), (313, 377, 373, 375), (374, 378, 314, 376), (315, 353, 373, 377), (374, 354, 316, 378), (353, 355, 371, 373), (372, 356, 354, 374), (355, 357, 365, 371), (366, 358, 356, 372), (357, 359, 363, 365), (364, 360, 358, 366), (289, 291, 363, 359), (364, 292, 290, 360), (73, 359, 357, 301), (358, 360, 73, 301), (283, 285, 287, 289), (288, 286, 284, 290), (283, 289, 359, 73), (360, 290, 284, 73), (72, 283, 73), (73, 284, 72), (293, 295, 309, 361), (310, 296, 294, 362), (309, 311, 367, 361), (368, 312, 310, 362), (311, 381, 369, 367), (370, 382, 312, 368), (313, 375, 369, 381), (370, 376, 314, 382), (347, 349, 385, 383), (386, 350, 348, 384), (317, 383, 385, 319), (386, 384, 318, 320), (297, 299, 383, 317), (384, 300, 298, 318), (299, 343, 341, 383), (342, 344, 300, 384), (341, 347, 383), (384, 348, 342), (299, 345, 343), (344, 346, 300), (313, 321, 379, 377), (380, 322, 314, 378), (315, 377, 379, 323), (380, 378, 316, 324), (319, 385, 379, 321), (380, 386, 320, 322), (349, 351, 379, 385), (380, 352, 350, 386), (323, 379, 351), (352, 380, 324), (399, 387, 413, 401), (414, 388, 400, 402), (399, 401, 403, 397), (404, 402, 400, 398), (397, 403, 405, 395), (406, 404, 398, 396), (395, 405, 407, 393), (408, 406, 396, 394), (393, 407, 409, 391), (410, 408, 394, 392), (391, 409, 411, 389), (412, 410, 392, 390), (409, 419, 417, 411), (418, 420, 410, 412), (407, 421, 419, 409), (420, 422, 408, 410), (405, 423, 421, 407), (422, 424, 406, 408), (403, 425, 423, 405), (424, 426, 404, 406), (401, 427, 425, 403), (426, 428, 402, 404), (401, 413, 415, 427), (416, 414, 402, 428), (317, 319, 443, 441), (444, 320, 318, 442), (319, 389, 411, 443), (412, 390, 320, 444), (309, 317, 441, 311), (442, 318, 310, 312), (381, 429, 413, 387), (414, 430, 382, 388), (411, 417, 439, 443), (440, 418, 412, 444), (437, 445, 443, 439), (444, 446, 438, 440), (433, 445, 437, 435), (438, 446, 434, 436), (431, 447, 445, 433), (446, 448, 432, 434), (429, 447, 431, 449), (432, 448, 430, 450), (413, 429, 449, 415), (450, 430, 414, 416), (311, 447, 429, 381), (430, 448, 312, 382), (311, 441, 445, 447), (446, 442, 312, 448), (441, 443, 445), (446, 444, 442), (415, 449, 451, 475), (452, 450, 416, 476), (449, 431, 461, 451), (462, 432, 450, 452), (431, 433, 459, 461), (460, 434, 432, 462), (433, 435, 457, 459), (458, 436, 434, 460), (435, 437, 455, 457), (456, 438, 436, 458), (437, 439, 453, 455), (454, 440, 438, 456), (439, 417, 473, 453), (474, 418, 440, 454), (427, 415, 475, 463), (476, 416, 428, 464), (425, 427, 463, 465), (464, 428, 426, 466), (423, 425, 465, 467), (466, 426, 424, 468), (421, 423, 467, 469), (468, 424, 422, 470), (419, 421, 469, 471), (470, 422, 420, 472), (417, 419, 471, 473), (472, 420, 418, 474), (457, 455, 479, 477), (480, 456, 458, 478), (477, 479, 481, 483), (482, 480, 478, 484), (483, 481, 487, 485), (488, 482, 484, 486), (485, 487, 489, 491), (490, 488, 486, 492), (463, 475, 485, 491), (486, 476, 464, 492), (451, 483, 485, 475), (486, 484, 452, 476), (451, 461, 477, 483), (478, 462, 452, 484), (457, 477, 461, 459), (462, 478, 458, 460), (453, 473, 479, 455), (480, 474, 454, 456), (471, 481, 479, 473), (480, 482, 472, 474), (469, 487, 481, 471), (482, 488, 470, 472), (467, 489, 487, 469), (488, 490, 468, 470), (465, 491, 489, 467), (490, 492, 466, 468), (463, 491, 465), (466, 492, 464), (391, 389, 503, 501), (504, 390, 392, 502), (393, 391, 501, 499), (502, 392, 394, 500), (395, 393, 499, 497), (500, 394, 396, 498), (397, 395, 497, 495), (498, 396, 398, 496), (399, 397, 495, 493), (496, 398, 400, 494), (387, 399, 493, 505), (494, 400, 388, 506), (493, 501, 503, 505), (504, 502, 494, 506), (493, 495, 499, 501), (500, 496, 494, 502), (495, 497, 499), (500, 498, 496), (313, 381, 387, 505), (388, 382, 314, 506), (313, 505, 503, 321), (504, 506, 314, 322), (319, 321, 503, 389), (504, 322, 320, 390)])
me_suzanne.materials.append(mat_1)
me_suzanne.use_remesh_preserve_volume = False
me_suzanne.use_remesh_preserve_attributes = False
me_suzanne.use_mirror_vertex_groups = False
me_suzanne.update()

# ---- objects
ob_cone_002 = bpy.data.objects.new('Cone.002', me_cone_002)
ob_cone_001 = bpy.data.objects.new('Cone.001', me_cone_001)
ob_suzanne = bpy.data.objects.new('Suzanne', me_suzanne)

# ---- transforms, parenting, visibility, modifiers, constraints
ob_cone_002.location = (0.05716, 2.185e-08, 1.949)
ob_cone_002.scale = (0.9085, 0.9085, 0.9085)
ob_cone_002.lineart.crease_threshold = 0.0
ob_cone_001.location = (0.0, 0.0, 2.31)
ob_cone_001.scale = (1.497, 1.497, 1.497)
ob_cone_001.lineart.crease_threshold = 0.0
ob_suzanne.location = (0.0, 0.0, 0.0)
ob_suzanne.lineart.crease_threshold = 0.0
_m = ob_suzanne.modifiers.new('Subsurf', 'SUBSURF')
_m.uv_smooth = 'PRESERVE_CORNERS'
_m.quality = 2
_m.levels = 2
_m.show_only_control_edges = False

# ---- collection membership
col_collection_1.objects.link(ob_cone_002)
col_collection_1.objects.link(ob_cone_001)
col_collection_1.objects.link(ob_suzanne)

# ---- scene / render settings (as saved in the file)
scene.frame_start = 1; scene.frame_end = 250; scene.frame_set(187)
scene.render.engine = 'CYCLES'
scene.render.resolution_percentage = 50
scene.render.dither_intensity = 0.0
scene.cycles.use_denoising = False
scene.cycles.samples = 128
scene.cycles.sampling_pattern = 'TABULATED_SOBOL'
scene.cycles.use_adaptive_sampling = False
scene.cycles.use_light_tree = False
scene.cycles.blur_glossy = 0.0
scene.cycles.sample_clamp_indirect = 0.0
scene.view_settings.view_transform = 'Standard'
bpy.context.view_layer.update()

# ---- added for rendering (the .blend has no active camera and no usable light): camera, sun
cam_auto = bpy.data.cameras.new('AutoCamera')
cam_auto.lens = 50.0
cam_auto.sensor_width = 36.0
cam_auto.clip_end = 1000.0
ob_auto_camera = bpy.data.objects.new('AutoCamera', cam_auto)
scene.collection.objects.link(ob_auto_camera)
ob_auto_camera.location = (7.01664, -8.41996, 6.15097)
ob_auto_camera.rotation_euler = (1.09748, -7.21219e-08, 0.694738)
scene.camera = ob_auto_camera
light_auto_sun = bpy.data.lights.new('AutoSun', 'SUN')
light_auto_sun.energy = 3.0
light_auto_sun.angle = 0.0523599
ob_auto_sun = bpy.data.objects.new('AutoSun', light_auto_sun)
scene.collection.objects.link(ob_auto_sun)
ob_auto_sun.rotation_euler = (0.872665, 0.174533, 0.523599)
bpy.context.view_layer.update()
